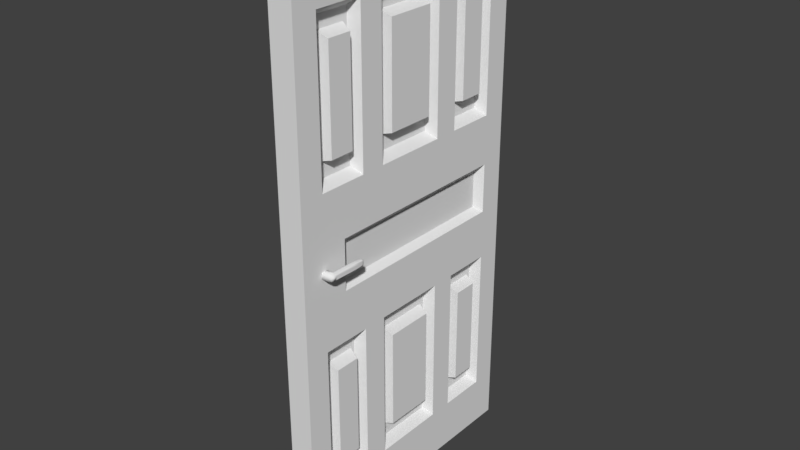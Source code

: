 # Source: Door.blend  (saved by Blender 2.79.0; exported with 4.5.12 LTS)
import bpy
from mathutils import Matrix  # noqa: F401  (used for matrix-valued properties, if any)

bpy.ops.wm.read_factory_settings(use_empty=True)
scene = bpy.context.scene
scene.name = 'Scene'

# ---- collections
col_collection_1 = bpy.data.collections.new('Collection 1'); scene.collection.children.link(col_collection_1)

# ---- materials (node trees are filled in below, after node groups)
mat_material_001 = bpy.data.materials.new('Material.001')
mat_material_001.alpha_threshold = 0.0
mat_material_001.use_transparent_shadow = False
mat_material_001.roughness = 0.5
mat_material_002 = bpy.data.materials.new('Material.002')
mat_material_002.alpha_threshold = 0.0
mat_material_002.use_transparent_shadow = False
mat_material_002.roughness = 0.5

# ---- material node trees

# ---- world
world_world = bpy.data.worlds.new('World'); scene.world = world_world
world_world.color = (0.05088, 0.05088, 0.05088)
world_world.use_sun_shadow = False
world_world.sun_shadow_jitter_overblur = 0.0
world_world.cycles.sampling_method = 'MANUAL'

# ---- meshes
me_cube_001 = bpy.data.meshes.new('Cube.001')
me_cube_001.from_pydata([(-1.928, -2.0, -1.032), (-1.928, -2.0, 0.9683), (-1.928, -1.192e-07, -1.032), (-1.928, 5.245e-06, 0.9683), (0.07169, -2.0, -1.032), (0.07169, -2.0, 0.9683), (0.07169, -1.192e-07, -1.032), (0.07169, -1.192e-07, 0.9683), (-1.928, -1.192e-07, 0.2411), (-1.928, -1.192e-07, -0.3044), (0.07169, -1.192e-07, 0.2411), (0.07169, -1.192e-07, -0.3044), (0.07169, -0.1818, -0.8498), (0.07169, -0.5455, -0.8498), (0.07169, -0.7273, -0.8498), (0.07169, -1.273, -0.8498), (0.07169, -1.455, -0.8498), (0.07169, -1.818, -0.8498), (0.07169, -0.1818, -0.3044), (0.07169, -0.5455, -0.3044), (0.07169, -0.7273, -0.3044), (0.07169, -1.273, -0.3044), (0.07169, -1.455, -0.3044), (0.07169, -1.818, -0.3044), (0.07169, -0.1818, -0.1226), (0.07169, -1.636, -0.1226), (0.07169, -0.1818, 0.05925), (0.07169, -1.636, 0.05925), (0.07169, -0.1818, 0.2411), (0.07169, -0.5455, 0.2411), (0.07169, -0.7273, 0.2411), (0.07169, -1.273, 0.2411), (0.07169, -1.455, 0.2411), (0.07169, -1.818, 0.2411), (0.07169, -0.1818, 0.7865), (0.07169, -0.5455, 0.7865), (0.07169, -0.7273, 0.7865), (0.07169, -1.273, 0.7865), (0.07169, -1.455, 0.7865), (0.07169, -1.818, 0.7865), (-1.928, -1.818, -0.8498), (-1.928, -1.455, -0.8498), (-1.928, -1.273, -0.8498), (-1.928, -0.7273, -0.8498), (-1.928, -0.5455, -0.8498), (-1.928, -0.1818, -0.8498), (-1.928, -1.455, -0.3044), (-1.928, -1.273, -0.3044), (-1.928, -0.7273, -0.3044), (-1.928, -0.5455, -0.3044), (-1.928, -0.1818, -0.3044), (-1.928, -1.636, -0.1226), (-1.928, -0.1818, -0.1226), (-1.928, -1.636, 0.05925), (-1.928, -0.1818, 0.05925), (-1.928, -1.818, -0.3044), (-1.928, -1.455, 0.2411), (-1.928, -1.273, 0.2411), (-1.928, -0.7273, 0.2411), (-1.928, -0.5455, 0.2411), (-1.928, -0.1818, 0.2411), (-1.928, -1.818, 0.2411), (-1.928, -1.818, 0.7865), (-1.928, -1.455, 0.7865), (-1.928, -1.273, 0.7865), (-1.928, -0.7273, 0.7865), (-1.928, -0.5455, 0.7865), (-1.928, -0.1818, 0.7865), (-1.1, -1.79, -0.8294), (-1.1, -1.484, -0.8294), (-1.1, -1.245, -0.8294), (-1.1, -0.7571, -0.8294), (-1.1, -0.5174, -0.8294), (-1.1, -0.2117, -0.8294), (-1.1, -1.79, -0.3324), (-1.1, -1.484, -0.3324), (-1.1, -1.245, -0.3324), (-1.1, -0.7571, -0.3324), (-1.1, -0.5174, -0.3324), (-1.1, -0.2117, -0.3324), (-1.1, -1.79, 0.2615), (-1.1, -1.484, 0.2615), (-1.1, -1.245, 0.2615), (-1.1, -0.7571, 0.2615), (-1.1, -1.79, 0.7585), (-1.1, -1.484, 0.7585), (-1.1, -1.245, 0.7585), (-1.1, -0.7571, 0.7585), (-0.8088, -0.2138, -0.8266), (-0.8088, -0.5176, -0.8266), (-0.8088, -0.7592, -0.8266), (-0.8088, -1.245, -0.8266), (-0.8088, -1.486, -0.8266), (-0.8088, -1.79, -0.8266), (-0.8088, -0.2138, -0.3324), (-0.8088, -0.5176, -0.3324), (-0.8088, -0.7592, -0.3324), (-0.8088, -1.245, -0.3324), (-0.8088, -1.486, -0.3324), (-0.8088, -1.79, -0.3324), (-0.8088, -0.2138, 0.2643), (-0.8088, -0.5176, 0.2643), (-0.8088, -0.7592, 0.2643), (-0.8088, -1.245, 0.2643), (-0.8088, -1.486, 0.2643), (-0.8088, -1.79, 0.2643), (-0.8088, -0.2138, 0.7585), (-0.8088, -0.5176, 0.7585), (-0.8088, -0.7592, 0.7585), (-0.8088, -1.245, 0.7585), (-0.8088, -1.486, 0.7585), (-0.8088, -1.79, 0.7585), (-0.8088, -1.746, 0.7136), (-0.8088, -1.521, 0.7136), (-0.8088, -1.201, 0.7136), (-0.8088, -0.7935, 0.7136), (-0.8088, -0.4736, 0.7136), (-0.8088, -0.248, 0.7136), (-0.8088, -1.746, 0.3221), (-0.8088, -1.521, 0.3221), (-0.8088, -1.201, 0.3221), (-0.8088, -0.7935, 0.3221), (-0.8088, -0.4736, 0.3221), (-0.8088, -0.248, 0.3221), (-0.8088, -1.746, -0.3773), (-0.8088, -1.521, -0.3773), (-0.8088, -1.201, -0.3773), (-0.8088, -0.7935, -0.3773), (-0.8088, -0.4736, -0.3773), (-0.8088, -0.248, -0.3773), (-0.8088, -1.746, -0.7688), (-0.8088, -1.521, -0.7688), (-0.8088, -1.201, -0.7688), (-0.8088, -0.7935, -0.7688), (-0.8088, -0.4736, -0.7688), (-0.8088, -0.248, -0.7688), (0.06084, -1.727, 0.6956), (0.06084, -1.545, 0.6956), (0.06084, -1.182, 0.6956), (0.06084, -0.8182, 0.6956), (0.06084, -0.4545, 0.6956), (0.06084, -0.2727, 0.6956), (0.06084, -1.727, 0.332), (0.06084, -1.545, 0.332), (0.06084, -1.182, 0.332), (0.06084, -0.8182, 0.332), (0.06084, -0.4545, 0.332), (0.06084, -0.2727, 0.332), (0.06084, -1.727, -0.3953), (0.06084, -1.545, -0.3953), (0.06084, -1.182, -0.3953), (0.06084, -0.8182, -0.3953), (0.06084, -0.4545, -0.3953), (0.06084, -0.2727, -0.3953), (0.06084, -1.727, -0.7589), (0.06084, -1.545, -0.7589), (0.06084, -1.182, -0.7589), (0.06084, -0.8182, -0.7589), (0.06084, -0.4545, -0.7589), (0.06084, -0.2727, -0.7589), (-1.1, -0.248, -0.668), (-1.1, -0.248, -0.4862), (-1.1, -0.248, 0.3221), (-1.1, -1.245, -0.5771), (-1.1, -0.3636, -0.3773), (-1.1, -0.248, 0.7136), (-1.1, -0.4736, 0.7136), (-1.1, -0.7935, 0.7136), (-1.1, -1.201, 0.7136), (-1.1, -1.521, 0.7136), (-1.1, -1.746, 0.7136), (-1.1, -0.4736, 0.3221), (-1.1, -0.7935, 0.3221), (-1.1, -1.201, 0.3221), (-1.1, -1.521, 0.3221), (-1.1, -1.746, 0.3221), (-1.1, -0.248, -0.3773), (-1.1, -0.4736, -0.3773), (-1.1, -0.7935, -0.3773), (-1.1, -1.201, -0.3773), (-1.1, -1.521, -0.3773), (-1.1, -1.746, -0.3773), (-1.1, -0.248, -0.5771), (-1.1, -0.248, -0.7688), (-1.1, -0.4736, -0.7688), (-1.1, -0.7935, -0.7688), (-1.1, -1.201, -0.7688), (-1.1, -1.521, -0.7688), (-1.1, -1.746, -0.7688), (-1.877, -0.2727, 0.6956), (-1.877, -0.4545, 0.6956), (-1.877, -0.8182, 0.6956), (-1.877, -1.182, 0.6956), (-1.877, -1.545, 0.6956), (-1.877, -1.727, 0.6956), (-1.877, -0.2727, 0.332), (-1.877, -0.4545, 0.332), (-1.877, -0.8182, 0.332), (-1.877, -1.182, 0.332), (-1.877, -1.545, 0.332), (-1.877, -1.727, 0.332), (-1.877, -0.2727, -0.3953), (-1.877, -0.4545, -0.3953), (-1.877, -0.8182, -0.3953), (-1.877, -1.182, -0.3953), (-1.877, -1.545, -0.3953), (-1.877, -1.727, -0.3953), (-1.877, -0.2727, -0.7589), (-1.877, -0.4545, -0.7589), (-1.877, -0.8182, -0.7589), (-1.877, -1.182, -0.7589), (-1.877, -1.545, -0.7589), (-1.877, -1.727, -0.7589), (-1.311, -0.2243, -0.1041), (-1.311, -0.2243, 0.02962), (-1.311, -1.585, -0.1041), (-1.311, -1.585, 0.02962), (-0.5987, -1.585, -0.1041), (-0.5987, -1.585, 0.02962), (-0.5987, -0.2243, -0.1041), (-0.5987, -0.2273, -0.1041), (-0.5987, -0.2243, 0.02962), (-1.1, -0.5176, 0.7585), (-1.1, -0.2138, 0.7585), (-1.1, -0.2138, 0.2643), (-1.1, -0.5176, 0.2643)], [(164, 176), (176, 161), (177, 164), (182, 160), (161, 182), (160, 183), (219, 220)], [(110, 38, 39, 111), (5, 7, 3, 1), (16, 92, 93, 17), (90, 91, 15, 14), (88, 89, 13, 12), (132, 91, 90, 133), (21, 97, 96, 20), (14, 13, 19, 20), (17, 4, 6, 12, 13, 14, 15, 16), (19, 95, 94, 18), (16, 15, 21, 22), (28, 29, 30, 31, 32, 33, 27, 26, 10), (99, 98, 22, 23), (121, 145, 144, 120), (12, 6, 11, 18), (39, 38, 37, 36, 35, 34, 7, 5), (35, 29, 101, 107), (103, 109, 37, 31), (35, 107, 106, 34), (36, 37, 109, 108), (61, 53, 51, 55), (54, 8, 9, 52), (57, 56, 63, 64), (44, 43, 48, 49), (42, 41, 46, 47), (56, 61, 80, 81), (62, 84, 80, 61), (40, 55, 74, 68), (9, 2, 45, 50), (57, 58, 59, 60, 8, 54, 53, 61, 56), (48, 77, 76, 47), (76, 179, 186, 70), (78, 72, 44, 49), (178, 179, 76, 77), (59, 58, 65, 66), (73, 45, 44, 72), (199, 200, 194, 193), (169, 193, 194, 170), (50, 45, 73, 79), (48, 43, 71, 77), (177, 78, 79, 176), (170, 194, 200, 175), (186, 210, 209, 185), (81, 174, 169, 85), (64, 65, 87, 86), (74, 55, 46, 75), (85, 84, 62, 63), (72, 184, 183, 73), (156, 150, 126, 132), (19, 13, 89, 95), (150, 151, 127, 126), (21, 15, 91, 97), (124, 99, 93, 130), (97, 126, 127, 96), (98, 99, 124, 125), (125, 149, 155, 131), (144, 138, 114, 120), (100, 28, 34, 106), (102, 30, 36, 108), (30, 29, 35, 36), (7, 34, 28, 10), (28, 100, 101, 29), (32, 31, 37, 38), (30, 102, 103, 31), (32, 38, 110, 104), (104, 105, 33, 32), (111, 39, 33, 105), (119, 104, 110, 113), (130, 131, 155, 154), (154, 148, 124, 130), (120, 103, 102, 121), (124, 148, 149, 125), (101, 122, 116, 107), (122, 101, 100, 123), (137, 113, 112, 136), (153, 129, 128, 152), (158, 159, 153, 152), (105, 104, 119, 118), (113, 137, 143, 119), (102, 108, 115, 121), (142, 136, 112, 118), (136, 142, 143, 137), (100, 106, 117, 123), (106, 107, 116, 117), (119, 143, 142, 118), (135, 129, 153, 159), (131, 92, 98, 125), (69, 75, 46, 41), (91, 132, 126, 97), (158, 152, 128, 134), (95, 128, 129, 94), (89, 134, 128, 95), (129, 135, 88, 94), (122, 123, 147, 146), (16, 22, 98, 92), (135, 159, 158, 134), (157, 133, 127, 151), (96, 90, 14, 20), (116, 122, 146, 140), (12, 18, 94, 88), (92, 131, 130, 93), (69, 187, 180, 75), (134, 89, 88, 135), (116, 140, 141, 117), (139, 138, 144, 145), (139, 115, 114, 138), (145, 121, 115, 139), (140, 146, 147, 141), (149, 148, 154, 155), (157, 151, 150, 156), (156, 132, 133, 157), (117, 141, 147, 123), (197, 172, 173, 198), (209, 203, 178, 185), (179, 204, 210, 186), (204, 179, 178, 203), (170, 84, 85, 169), (57, 82, 83, 58), (86, 168, 173, 82), (202, 177, 176, 201), (197, 191, 167, 172), (172, 83, 82, 173), (192, 168, 167, 191), (86, 82, 57, 64), (81, 80, 175, 174), (174, 175, 200, 199), (84, 170, 175, 80), (50, 79, 78, 49), (177, 202, 208, 184), (184, 208, 207, 183), (42, 47, 76, 70), (201, 207, 208, 202), (75, 180, 181, 74), (79, 73, 183, 176), (78, 177, 184, 72), (171, 166, 190, 196), (207, 201, 176, 183), (205, 211, 212, 206), (42, 70, 71, 43), (185, 71, 70, 186), (185, 178, 77, 71), (189, 190, 166, 165), (188, 187, 69, 68), (192, 198, 173, 168), (197, 198, 192, 191), (203, 209, 210, 204), (188, 212, 211, 187), (205, 180, 187, 211), (199, 193, 169, 174), (205, 206, 181, 180), (181, 206, 212, 188), (54, 52, 213, 214), (215, 51, 53, 216), (51, 215, 213, 52), (214, 216, 53, 54), (214, 213, 215, 216), (217, 220, 221, 218), (221, 26, 27, 218), (24, 26, 221, 220), (219, 217, 25, 24), (218, 27, 25, 217), (41, 40, 68, 69), (188, 68, 74, 181), (9, 50, 49, 48, 47, 46, 55, 51, 52), (41, 42, 43, 44, 45, 2, 0, 40), (55, 40, 0, 1, 62, 61), (162, 171, 196, 195), (189, 165, 162, 195), (190, 189, 195, 196), (223, 165, 166, 222), (171, 162, 224, 225), (162, 165, 223, 224), (171, 225, 222, 166), (66, 67, 223, 222), (60, 59, 225, 224), (66, 222, 225, 59), (168, 86, 87, 167), (83, 172, 167, 87), (58, 83, 87, 65), (63, 56, 81, 85), (67, 3, 8, 60), (223, 67, 60, 224), (63, 62, 1, 3, 67, 66, 65, 64), (27, 33, 23, 25), (11, 24, 25, 23, 22, 21, 20, 19, 18), (26, 24, 11, 10), (6, 2, 9, 8, 3, 7, 10, 11), (93, 99, 23, 17), (39, 5, 4, 17, 23, 33), (1, 0, 4, 5), (111, 112, 113, 110), (111, 105, 118, 112), (108, 109, 114, 115), (109, 103, 120, 114), (127, 133, 90, 96)])
_uv = me_cube_001.uv_layers.new(name='UVMap')
_uv.uv.foreach_set('vector', [6.424e-05, 0.03631, 0.9999, 6.424e-05, 0.9999, 0.4128, 6.444e-05, 0.3812, 0.0001, 0.9999, 9.998e-05, 0.0001027, 0.9999, 9.998e-05, 0.9999, 0.9999, 0.9999, 0.4129, 6.817e-05, 0.3766, 6.425e-05, 0.03165, 0.9999, 6.425e-05, 7.868e-05, 0.583, 7.868e-05, 0.03165, 0.9999, 7.868e-05, 0.9999, 0.6193, 6.431e-05, 0.3766, 6.425e-05, 0.03164, 0.9999, 6.425e-05, 0.9999, 0.4129, 0.08919, 0.117, 0.0001003, 9.912e-05, 0.9827, 9.948e-05, 0.9133, 0.117, 0.9999, 0.6192, 7.868e-05, 0.5876, 7.888e-05, 0.03632, 0.9999, 7.868e-05, 0.6363, 0.09099, 0.7272, 0.09099, 0.7272, 0.3637, 0.6363, 0.3637, 0.09099, 0.09099, 0.0001004, 0.0001003, 0.9999, 9.998e-05, 0.909, 0.09099, 0.7272, 0.09099, 0.6363, 0.09099, 0.3637, 0.09099, 0.2728, 0.09099, 0.9999, 0.4128, 6.424e-05, 0.3812, 6.444e-05, 0.03631, 0.9999, 6.424e-05, 0.2728, 0.09099, 0.3637, 0.09099, 0.3637, 0.3637, 0.2728, 0.3637, 0.909, 0.6363, 0.7272, 0.6363, 0.6363, 0.6363, 0.3637, 0.6363, 0.2728, 0.6363, 0.09099, 0.6363, 0.1819, 0.5454, 0.909, 0.5454, 0.9999, 0.6363, 6.438e-05, 0.3812, 6.424e-05, 0.03631, 0.9999, 6.424e-05, 0.9999, 0.4128, 6.843e-05, 6.843e-05, 0.9999, 0.02844, 0.9999, 0.4465, 6.843e-05, 0.4684, 0.909, 0.09099, 0.9999, 9.998e-05, 0.9999, 0.3637, 0.909, 0.3637, 0.09099, 0.909, 0.2728, 0.909, 0.3637, 0.909, 0.6363, 0.909, 0.7272, 0.909, 0.909, 0.909, 0.9999, 0.9999, 9.998e-05, 0.9999, 0.668, 4.489e-05, 1.0, 0.2016, 4.489e-05, 0.04284, 0.2092, 0.03602, 7.868e-05, 0.5928, 7.868e-05, 0.03184, 0.9999, 7.868e-05, 0.9999, 0.6192, 0.668, 4.489e-05, 0.2092, 0.03602, 0.2413, 0.05703, 0.5315, 0.1023, 0.9999, 7.868e-05, 0.9999, 0.6192, 7.868e-05, 0.5876, 7.895e-05, 0.03632, 0.6363, 0.09099, 0.5454, 0.1819, 0.4546, 0.1819, 0.3637, 0.09099, 0.5454, 0.909, 0.6363, 0.9999, 0.3637, 0.9999, 0.4546, 0.909, 0.6363, 0.3637, 0.6363, 0.2728, 0.909, 0.2728, 0.909, 0.3637, 0.0, 0.0, 0.1071, 0.6291, 0.1769, 0.2745, 5.217e-05, 0.08551, 0.0997, 0.3652, 0.4895, 0.08829, 0.1875, 0.007875, 0.3658, 0.361, 6.626e-05, 0.4391, 6.626e-05, 6.626e-05, 0.9999, 0.03399, 0.9999, 0.4031, 8.114e-05, 8.114e-05, 0.9999, 0.03385, 0.9999, 0.6339, 8.114e-05, 0.6585, 0.6585, 0.9999, 8.114e-05, 0.9999, 0.03385, 8.128e-05, 0.6339, 8.114e-05, 0.3637, 0.9999, 0.0001002, 0.9999, 0.09099, 0.909, 0.3637, 0.909, 0.6363, 0.3637, 0.6363, 0.6363, 0.6363, 0.7272, 0.6363, 0.909, 0.6363, 0.9999, 0.5454, 0.909, 0.5454, 0.1819, 0.6363, 0.09099, 0.6363, 0.2728, 8.114e-05, 8.114e-05, 0.9999, 0.03613, 0.9999, 0.6246, 8.114e-05, 0.6585, 0.9806, 0.9999, 0.8926, 0.9095, 0.8926, 0.1221, 0.9806, 9.937e-05, 0.03385, 8.114e-05, 0.6339, 8.114e-05, 0.6585, 0.9999, 8.114e-05, 0.9999, 0.07324, 0.9095, 0.8926, 0.9095, 0.9806, 0.9999, 9.901e-05, 0.9999, 0.6363, 0.7272, 0.6363, 0.6363, 0.909, 0.6363, 0.909, 0.7272, 0.9999, 0.4031, 6.698e-05, 0.4391, 6.626e-05, 6.626e-05, 0.9999, 0.03399, 7.07e-05, 7.078e-05, 0.5, 7.07e-05, 0.5, 0.9999, 7.07e-05, 0.9999, 0.9999, 0.2903, 5.54e-05, 0.2585, 5.387e-05, 0.02458, 0.9999, 5.387e-05, 8.185e-05, 0.6584, 8.113e-05, 8.113e-05, 0.9999, 0.0247, 0.9999, 0.6247, 8.2e-05, 0.6584, 8.113e-05, 8.113e-05, 0.9999, 0.0247, 0.9999, 0.6247, 0.9095, 0.08809, 0.9999, 7.841e-05, 0.9999, 0.6149, 0.9095, 0.5418, 0.9999, 0.5037, 7.173e-05, 0.4806, 7.096e-05, 0.01278, 0.9999, 7.096e-05, 0.9999, 0.5243, 7.24e-05, 0.4998, 7.24e-05, 0.03183, 0.9999, 7.24e-05, 7.841e-05, 7.889e-05, 0.07322, 0.122, 0.07322, 0.9095, 7.841e-05, 0.9999, 0.6585, 0.9999, 8.114e-05, 0.9999, 0.03613, 8.128e-05, 0.6246, 8.114e-05, 0.9999, 0.4051, 6.639e-05, 0.439, 6.625e-05, 6.625e-05, 0.9999, 0.03612, 0.9999, 0.03612, 0.9999, 0.4051, 6.625e-05, 0.439, 6.632e-05, 6.625e-05, 7.865e-05, 7.889e-05, 0.122, 0.08809, 0.122, 0.5418, 7.841e-05, 0.6149, 0.9999, 0.01142, 0.9999, 0.4294, 6.715e-05, 0.4501, 6.708e-05, 6.708e-05, 0.9999, 7.868e-05, 0.9999, 0.6192, 7.935e-05, 0.5928, 7.868e-05, 0.03184, 0.9999, 0.02197, 0.9999, 0.44, 7.124e-05, 0.4683, 6.843e-05, 6.843e-05, 0.9999, 7.868e-05, 0.9999, 0.6192, 7.868e-05, 0.5928, 7.922e-05, 0.03184, 0.08917, 0.909, 7.84e-05, 0.9999, 7.84e-05, 7.877e-05, 0.08917, 0.1169, 9.912e-05, 0.9999, 0.08919, 0.9089, 0.9133, 0.9089, 0.9827, 0.9999, 0.6149, 0.9999, 7.84e-05, 0.9999, 0.08917, 0.909, 0.5455, 0.909, 6.707e-05, 6.707e-05, 0.9999, 0.02072, 0.9999, 0.4386, 6.789e-05, 0.45, 0.9999, 0.01142, 0.9999, 0.4294, 6.708e-05, 0.4501, 6.708e-05, 6.708e-05, 0.1714, 0.03396, 0.6509, 0.2016, 0.5315, 0.1023, 0.2413, 0.05703, 7.867e-05, 0.02649, 0.9999, 7.867e-05, 0.9999, 0.6191, 7.928e-05, 0.5873, 0.6363, 0.6363, 0.7272, 0.6363, 0.7272, 0.909, 0.6363, 0.909, 0.9999, 0.9999, 0.909, 0.909, 0.909, 0.6363, 0.9999, 0.6363, 0.6509, 0.2016, 0.1714, 0.03396, 4.489e-05, 0.04284, 1.0, 0.2016, 0.2728, 0.6363, 0.3637, 0.6363, 0.3637, 0.909, 0.2728, 0.909, 0.9999, 0.6193, 8.484e-05, 0.583, 7.868e-05, 0.03166, 0.9999, 7.868e-05, 0.9999, 7.867e-05, 0.9999, 0.6191, 7.874e-05, 0.5873, 7.867e-05, 0.02648, 6.425e-05, 0.3766, 6.425e-05, 0.03164, 0.9999, 6.425e-05, 0.9999, 0.4129, 7.868e-05, 0.03184, 0.9999, 7.868e-05, 0.9999, 0.6192, 7.929e-05, 0.5928, 0.5455, 0.1169, 0.6149, 7.858e-05, 0.6149, 0.9999, 0.5455, 0.909, 5.099e-05, 0.2594, 5.092e-05, 5.092e-05, 0.9999, 0.02842, 0.9999, 0.2375, 0.9999, 0.01142, 0.9999, 0.4294, 6.708e-05, 0.4501, 6.708e-05, 6.708e-05, 0.08919, 0.117, 9.912e-05, 9.912e-05, 0.9827, 9.912e-05, 0.9133, 0.117, 5.092e-05, 5.092e-05, 0.9999, 0.02195, 0.9999, 0.231, 5.236e-05, 0.2593, 7.84e-05, 7.883e-05, 0.08917, 0.1169, 0.08917, 0.909, 7.889e-05, 0.9999, 0.08917, 0.1169, 7.84e-05, 7.883e-05, 0.6149, 7.84e-05, 0.5455, 0.1169, 0.9999, 0.231, 5.092e-05, 0.2593, 5.092e-05, 5.092e-05, 0.9999, 0.02196, 0.9999, 0.231, 5.092e-05, 0.2593, 5.092e-05, 5.092e-05, 0.9999, 0.02196, 7.07e-05, 7.07e-05, 0.5, 7.07e-05, 0.5, 0.9999, 7.086e-05, 0.9999, 7.84e-05, 7.84e-05, 0.6149, 7.858e-05, 0.5455, 0.1169, 0.08917, 0.1169, 6.707e-05, 6.707e-05, 0.9999, 0.02072, 0.9999, 0.4386, 6.789e-05, 0.45, 0.9827, 9.912e-05, 0.9827, 0.9999, 0.9133, 0.9089, 0.9133, 0.117, 0.9999, 0.01142, 0.9999, 0.4294, 6.708e-05, 0.4501, 6.708e-05, 6.708e-05, 7.07e-05, 0.9999, 7.07e-05, 7.078e-05, 0.5, 7.07e-05, 0.5, 0.9999, 0.6149, 7.84e-05, 0.6149, 0.9999, 0.5455, 0.909, 0.5455, 0.1169, 0.6149, 0.9999, 7.889e-05, 0.9999, 0.08917, 0.909, 0.5455, 0.909, 5.092e-05, 5.092e-05, 0.9999, 0.02842, 0.9999, 0.2375, 5.092e-05, 0.2594, 0.45, 0.9999, 6.707e-05, 0.9999, 0.02072, 6.707e-05, 0.4386, 6.707e-05, 0.5455, 0.1169, 0.6149, 7.84e-05, 0.6149, 0.9999, 0.5455, 0.909, 0.9999, 0.02469, 0.9999, 0.6246, 8.761e-05, 0.6584, 8.113e-05, 8.113e-05, 0.0001003, 9.912e-05, 0.08919, 0.117, 0.08919, 0.9089, 9.912e-05, 0.9999, 0.9999, 0.01142, 0.9999, 0.4294, 6.715e-05, 0.4501, 6.708e-05, 6.708e-05, 7.84e-05, 0.9999, 0.08917, 0.909, 0.5455, 0.909, 0.6149, 0.9999, 7.84e-05, 7.877e-05, 0.08917, 0.1169, 0.08917, 0.909, 7.84e-05, 0.9999, 0.5455, 0.909, 0.5455, 0.1169, 0.6149, 7.84e-05, 0.6149, 0.9999, 5.092e-05, 0.2594, 5.099e-05, 5.092e-05, 0.9999, 0.02842, 0.9999, 0.2375, 0.9999, 7.867e-05, 0.9999, 0.6191, 7.867e-05, 0.5873, 7.867e-05, 0.02648, 5.092e-05, 5.092e-05, 0.9999, 0.02842, 0.9999, 0.2375, 5.092e-05, 0.2594, 0.9999, 0.4386, 6.762e-05, 0.45, 6.707e-05, 6.707e-05, 0.9999, 0.02072, 7.881e-05, 0.5873, 7.867e-05, 0.02648, 0.9999, 7.867e-05, 0.9999, 0.6191, 6.715e-05, 0.4501, 6.708e-05, 6.708e-05, 0.9999, 0.01142, 0.9999, 0.4294, 0.9999, 7.867e-05, 0.9999, 0.6191, 7.867e-05, 0.5873, 7.867e-05, 0.02648, 0.6149, 7.84e-05, 0.5455, 0.1169, 0.08917, 0.1169, 7.84e-05, 7.877e-05, 7.841e-05, 7.865e-05, 0.07322, 0.122, 0.07322, 0.9095, 7.889e-05, 0.9999, 0.08917, 0.1169, 7.84e-05, 7.877e-05, 0.6149, 7.84e-05, 0.5455, 0.1169, 0.0001389, 5.092e-05, 0.9999, 0.0223, 0.9999, 0.2313, 5.092e-05, 0.2593, 0.9999, 0.9999, 9.998e-05, 0.9999, 9.998e-05, 9.998e-05, 0.9999, 9.998e-05, 0.9999, 0.44, 6.843e-05, 0.4683, 6.843e-05, 6.843e-05, 0.9999, 0.02197, 0.9999, 0.4386, 6.707e-05, 0.45, 6.707e-05, 6.707e-05, 0.9999, 0.02072, 7.07e-05, 0.9999, 7.07e-05, 7.078e-05, 0.5, 7.07e-05, 0.5, 0.9999, 0.5, 0.9999, 7.07e-05, 0.9999, 7.07e-05, 7.07e-05, 0.5, 7.07e-05, 0.9999, 0.0001001, 0.9999, 0.9999, 9.998e-05, 0.9999, 9.998e-05, 9.998e-05, 0.9999, 0.4465, 6.843e-05, 0.4684, 6.857e-05, 6.843e-05, 0.9999, 0.02844, 6.789e-05, 6.707e-05, 0.9999, 0.02072, 0.9999, 0.4386, 6.707e-05, 0.45, 7.24e-05, 0.03183, 0.9999, 7.24e-05, 0.9999, 0.5243, 7.27e-05, 0.4998, 7.096e-05, 0.4909, 7.096e-05, 0.02318, 0.9999, 7.096e-05, 0.9999, 0.5036, 0.9999, 0.5037, 7.096e-05, 0.4806, 7.25e-05, 0.01277, 0.9999, 7.096e-05, 7.254e-05, 0.02459, 0.9999, 7.239e-05, 0.9999, 0.5242, 7.239e-05, 0.4924, 0.5269, 0.9095, 0.6149, 0.9999, 7.841e-05, 0.9999, 0.07322, 0.9095, 8.115e-05, 8.115e-05, 0.9999, 0.03399, 0.9999, 0.6226, 8.834e-05, 0.6587, 0.9999, 9.901e-05, 0.9095, 0.08811, 0.1221, 0.08811, 9.901e-05, 9.925e-05, 5.387e-05, 0.02457, 0.9999, 5.387e-05, 0.9999, 0.2903, 5.387e-05, 0.2585, 7.096e-05, 0.4909, 7.111e-05, 0.02318, 0.9999, 7.096e-05, 0.9999, 0.5036, 0.1221, 0.9075, 9.973e-05, 0.9806, 9.901e-05, 9.925e-05, 0.1221, 0.08811, 7.254e-05, 0.02459, 0.9999, 7.239e-05, 0.9999, 0.5242, 7.239e-05, 0.4924, 0.03385, 8.121e-05, 0.6339, 8.114e-05, 0.6585, 0.9999, 8.114e-05, 0.9999, 7.841e-05, 7.889e-05, 0.6149, 7.841e-05, 0.5269, 0.122, 0.07322, 0.122, 0.9999, 5.387e-05, 0.9999, 0.2903, 5.387e-05, 0.2658, 5.418e-05, 0.03181, 0.6149, 0.9999, 0.5269, 0.9095, 0.5269, 0.122, 0.6149, 7.841e-05, 6.625e-05, 6.625e-05, 0.9999, 0.03612, 0.9999, 0.4051, 6.639e-05, 0.439, 0.9999, 0.5037, 7.096e-05, 0.4806, 7.265e-05, 0.01277, 0.9999, 7.096e-05, 0.9999, 0.2903, 5.387e-05, 0.2658, 5.403e-05, 0.03181, 0.9999, 5.387e-05, 0.6585, 0.9999, 8.114e-05, 0.9999, 0.03385, 8.114e-05, 0.6339, 8.121e-05, 7.086e-05, 0.9999, 7.07e-05, 7.07e-05, 0.5, 7.07e-05, 0.5, 0.9999, 7.889e-05, 0.9999, 0.07322, 0.9095, 0.5269, 0.9095, 0.6149, 0.9999, 0.9999, 0.6149, 7.841e-05, 0.6149, 0.122, 0.5418, 0.9095, 0.5418, 0.9999, 7.841e-05, 0.9095, 0.08809, 0.122, 0.08809, 7.865e-05, 7.889e-05, 0.9999, 7.096e-05, 0.9999, 0.5037, 7.495e-05, 0.4806, 7.096e-05, 0.01278, 7.096e-05, 0.4909, 7.096e-05, 0.02318, 0.9999, 7.096e-05, 0.9999, 0.5036, 7.07e-05, 0.9999, 7.07e-05, 7.07e-05, 0.5, 7.07e-05, 0.5, 0.9999, 8.115e-05, 8.115e-05, 0.9999, 0.03399, 0.9999, 0.6226, 8.834e-05, 0.6587, 0.07324, 0.1221, 9.949e-05, 9.901e-05, 0.9806, 9.937e-05, 0.8926, 0.1221, 0.07324, 0.1221, 0.07324, 0.9095, 9.901e-05, 0.9999, 9.949e-05, 9.901e-05, 5.387e-05, 0.2585, 5.786e-05, 0.02457, 0.9999, 5.387e-05, 0.9999, 0.2903, 0.5269, 0.122, 0.07322, 0.122, 7.841e-05, 7.865e-05, 0.6149, 7.841e-05, 7.158e-05, 0.4806, 7.096e-05, 0.01278, 0.9999, 7.096e-05, 0.9999, 0.5037, 9.998e-05, 0.0001001, 0.9999, 9.998e-05, 0.9999, 0.9999, 9.998e-05, 0.9999, 9.998e-05, 0.9999, 9.998e-05, 9.998e-05, 0.9999, 9.998e-05, 0.9999, 0.9999, 0.9999, 0.2903, 5.387e-05, 0.2658, 5.403e-05, 0.03181, 0.9999, 5.387e-05, 7.111e-05, 0.02318, 0.9999, 7.096e-05, 0.9999, 0.5036, 7.096e-05, 0.4909, 7.096e-05, 0.4909, 7.111e-05, 0.02318, 0.9999, 7.096e-05, 0.9999, 0.5036, 5.387e-05, 0.2585, 5.387e-05, 0.02457, 0.9999, 5.387e-05, 0.9999, 0.2903, 0.9999, 0.5037, 7.173e-05, 0.4806, 7.096e-05, 0.01278, 0.9999, 7.096e-05, 5.458e-05, 0.2938, 5.419e-05, 5.419e-05, 0.9999, 0.02982, 0.9999, 0.2459, 0.9999, 0.2637, 5.416e-05, 0.2935, 5.436e-05, 5.416e-05, 0.9999, 0.04787, 6.516e-05, 0.4247, 0.03529, 6.516e-05, 0.9707, 6.516e-05, 0.9999, 0.4247, 0.9707, 0.425, 0.03529, 0.425, 6.518e-05, 6.52e-05, 0.9999, 6.518e-05, 1.0, 3.135e-05, 1.0, 0.09832, 3.135e-05, 0.09832, 3.135e-05, 3.193e-05, 3.144e-05, 3.266e-05, 0.9978, 3.135e-05, 1.0, 0.09832, 3.135e-05, 0.09832, 0.9707, 6.791e-05, 0.9999, 0.4613, 6.791e-05, 0.4613, 0.03529, 6.812e-05, 0.9999, 5.201e-05, 0.9999, 0.2706, 0.000341, 0.2265, 5.201e-05, 0.02742, 0.9707, 0.4611, 0.03529, 0.4611, 6.789e-05, 6.789e-05, 0.9999, 6.789e-05, 5.359e-05, 0.04412, 0.9999, 5.2e-05, 0.9999, 0.2704, 5.2e-05, 0.243, 6.626e-05, 0.4391, 6.626e-05, 6.626e-05, 0.9999, 0.03399, 0.9999, 0.4031, 0.5269, 0.122, 0.6149, 7.841e-05, 0.6149, 0.9999, 0.5269, 0.9095, 0.3637, 0.9999, 6.625e-05, 6.625e-05, 5.217e-05, 0.08551, 8.114e-05, 8.114e-05, 0.3658, 0.361, 6.625e-05, 6.625e-05, 0.3637, 0.09099, 6.516e-05, 0.4247, 0.4546, 0.909, 0.09099, 0.2728, 0.09099, 0.3637, 0.09099, 0.6363, 0.09099, 0.7272, 0.09099, 0.909, 0.0001002, 0.9999, 9.998e-05, 0.0001012, 0.09099, 0.09099, 0.3637, 0.09099, 0.09099, 0.09099, 9.998e-05, 0.0001012, 0.9999, 9.998e-05, 0.909, 0.09099, 0.6363, 0.09099, 0.9999, 5.387e-05, 0.9999, 0.2903, 5.449e-05, 0.2658, 5.387e-05, 0.03181, 7.096e-05, 0.02319, 0.9999, 7.096e-05, 0.9999, 0.5036, 7.433e-05, 0.4909, 0.5, 0.9999, 7.07e-05, 0.9999, 7.07e-05, 7.07e-05, 0.5, 7.078e-05, 7.84e-05, 0.9999, 0.06947, 0.909, 0.5258, 0.909, 0.6149, 0.9999, 0.5258, 0.1169, 0.06947, 0.1169, 7.84e-05, 7.858e-05, 0.6149, 7.84e-05, 0.06947, 0.1169, 0.06947, 0.909, 7.84e-05, 0.9999, 7.84e-05, 7.858e-05, 0.5258, 0.1169, 0.6149, 7.84e-05, 0.6149, 0.9999, 0.5258, 0.909, 6.625e-05, 0.439, 6.639e-05, 6.625e-05, 0.9999, 0.03861, 0.9999, 0.4054, 6.625e-05, 0.4391, 6.625e-05, 6.625e-05, 0.9999, 0.03365, 0.9999, 0.4005, 8.114e-05, 8.114e-05, 0.9999, 0.03386, 0.9999, 0.6304, 8.114e-05, 0.6585, 0.9095, 0.08811, 0.9999, 9.901e-05, 0.9999, 0.9806, 0.9095, 0.9075, 9.973e-05, 0.9806, 0.1221, 0.9075, 0.9095, 0.9075, 0.9999, 0.9806, 8.113e-05, 8.113e-05, 0.9999, 0.02469, 0.9999, 0.6246, 8.747e-05, 0.6584, 8.171e-05, 0.6584, 8.113e-05, 8.113e-05, 0.9999, 0.0247, 0.9999, 0.6247, 0.909, 0.909, 0.9999, 0.9999, 0.6363, 0.9999, 0.6363, 0.909, 0.9999, 0.6246, 8.113e-05, 0.6584, 8.113e-05, 8.113e-05, 0.9999, 0.02816, 6.632e-05, 6.625e-05, 6.625e-05, 0.439, 0.9999, 9.998e-05, 0.0, 0.0, 0.909, 0.909, 6.625e-05, 0.439, 0.909, 0.6363, 0.6585, 0.9999, 0.1819, 0.5454, 0.09099, 0.6363, 0.09099, 0.3637, 0.1819, 0.4546, 0.9999, 0.3637, 0.909, 0.4546, 0.1819, 0.4546, 0.09099, 0.3637, 0.2728, 0.3637, 0.3637, 0.3637, 0.6363, 0.3637, 0.7272, 0.3637, 0.909, 0.3637, 0.909, 0.5454, 0.909, 0.4546, 0.9999, 0.3637, 0.9999, 0.6363, 9.998e-05, 0.0001032, 0.9999, 9.998e-05, 0.9999, 0.3637, 0.9999, 0.6363, 0.9999, 0.9999, 0.0001033, 0.9999, 0.0001021, 0.6363, 0.0001012, 0.3637, 7.881e-05, 0.5928, 7.868e-05, 0.03184, 0.9999, 7.868e-05, 0.9999, 0.6192, 0.09099, 0.909, 9.998e-05, 0.9999, 0.0001004, 0.0001003, 0.09099, 0.09099, 0.09099, 0.3637, 0.09099, 0.6363, 0.0001005, 0.9999, 9.998e-05, 9.998e-05, 0.9999, 0.0001, 0.9999, 0.9999, 7.84e-05, 0.9999, 0.08917, 0.909, 0.5455, 0.909, 0.6149, 0.9999, 7.84e-05, 0.9999, 7.84e-05, 7.84e-05, 0.08917, 0.1169, 0.08917, 0.909, 0.9827, 0.9999, 0.000101, 0.9999, 0.08919, 0.9089, 0.9133, 0.9089, 0.000101, 0.9999, 9.912e-05, 9.912e-05, 0.08919, 0.117, 0.08919, 0.9089, 0.9133, 0.9089, 0.9133, 0.117, 0.9827, 9.948e-05, 0.9827, 0.9999])
me_cube_001.materials.append(mat_material_001)
me_cube_001.use_remesh_preserve_volume = False
me_cube_001.use_remesh_preserve_attributes = False
me_cube_001.use_mirror_vertex_groups = False
me_cube_001.update()
me_cube_002 = bpy.data.meshes.new('Cube.002')
me_cube_002.from_pydata([(-0.819, -0.8037, -0.8858), (-0.7923, -0.7054, 0.9016), (-1.0, 1.0, -1.0), (-1.0, 1.0, 1.0), (1.0, -1.0, -1.0), (1.0, -1.0, 1.0), (1.0, 1.0, -1.0), (1.0, 1.0, 1.0), (-1.0, 1.0, 0.0), (-0.2387, 1.0, -1.0), (-0.2387, 1.0, 1.0), (1.0, 1.0, 0.0), (-0.2387, 1.0, 0.0), (-1.0, 11.12, 0.0), (-0.9454, 11.19, -0.8858), (-0.3198, 11.21, -0.8208), (-0.932, 11.08, 0.9598), (-0.3201, 11.02, 0.9477), (-0.2387, 11.12, 0.0), (-0.6194, 1.0, -1.0), (-0.6194, 1.0, 1.0), (-1.0, 6.059, -1.0), (-1.0, 11.12, -0.5), (-0.6271, 11.12, -0.9759), (-1.0, 11.12, 0.5), (-0.6194, 11.05, 1.0), (-0.2387, 11.12, -0.5), (-0.2387, 11.12, 0.5), (-0.2387, 6.059, -1.0), (-0.2387, 6.059, 1.0), (-1.0, 6.059, 1.0), (-0.6194, 6.059, 1.0), (-0.6194, 6.059, -1.0), (-0.8097, 1.0, -1.0), (-0.429, 1.0, 1.0), (-1.0, 8.589, -1.0), (-1.0, 11.12, -0.75), (-0.8099, 11.11, -0.9383), (-1.0, 11.12, 0.25), (-0.429, 11.12, 1.0), (-0.2921, 11.56, 0.0), (-0.2692, 11.12, -0.7209), (-0.2387, 11.12, 0.25), (-0.2387, 3.53, -1.0), (-0.2387, 8.589, 1.0), (-1.0, 3.53, 1.0), (-0.429, 1.0, -1.0), (-0.8097, 1.0, 1.0), (-1.0, 3.53, -1.0), (-1.0, 11.12, -0.25), (-0.4219, 11.11, -0.9104), (-1.0, 11.12, 0.8326), (-0.8097, 11.12, 1.0), (-0.9837, 11.55, 0.0), (-0.2387, 11.12, -0.25), (-0.2635, 11.06, 0.8507), (-0.2387, 8.589, -1.0), (-0.2387, 3.53, 1.0), (-1.0, 8.589, 1.0), (-0.2387, 8.589, 0.75), (-1.0, 8.589, 0.75), (-0.6194, 8.589, 1.0), (-0.6194, 3.53, 1.0), (-0.8097, 6.059, 1.0), (-0.429, 6.059, 1.0), (-1.0, 8.589, -0.75), (-0.2921, 11.56, 0.5), (-0.9837, 11.55, 0.5), (-0.6194, 11.57, 0.9971), (-0.2921, 11.56, -0.5), (-0.9837, 11.55, -0.5), (-0.6194, 11.68, -0.8715), (-0.6194, 8.589, -1.0), (-0.6194, 3.53, -1.0), (-0.429, 6.059, -1.0), (-0.8097, 6.059, -1.0), (-0.2387, 8.589, -0.75), (-0.8097, 3.53, -1.0), (-0.429, 3.53, -1.0), (-0.429, 8.589, -1.0), (-0.9837, 11.55, -0.25), (-0.9325, 11.61, -0.7187), (-0.3318, 11.56, -0.7144), (-0.9712, 11.55, 0.8736), (-0.9837, 11.55, 0.25), (-0.2921, 11.56, 0.25), (-0.429, 3.53, 1.0), (-0.8097, 3.53, 1.0), (-0.8097, 8.589, 1.0), (-0.429, 8.589, 1.0), (-0.3027, 11.55, 0.8715), (-0.2921, 11.56, -0.25), (-0.8097, 8.589, -1.0), (-0.8097, 11.77, 0.0), (-0.6194, 11.86, 0.0), (-0.8097, 11.77, 0.5), (-0.6194, 11.86, 0.5), (-0.6194, 11.86, 0.25), (-0.6194, 11.86, 0.8613), (-0.8097, 11.77, -0.5), (-0.6194, 11.86, -0.5), (-0.6194, 11.86, -0.25), (-0.429, 11.77, 0.0), (-0.429, 11.77, 0.5), (-0.429, 11.77, -0.5), (-0.6194, 11.86, -0.75), (-0.8097, 11.77, -0.25), (-0.7964, 11.77, -0.7118), (-0.4557, 11.77, -0.722), (-0.8097, 11.77, 0.8233), (-0.8097, 11.77, 0.25), (-0.429, 11.77, 0.25), (-0.429, 11.77, 0.847), (-0.429, 11.77, -0.25), (-1.0, 0.0, -0.965), (-0.8394, -0.7957, 0.0), (-1.0, 0.0, 0.9162), (-1.0, 1.0, -0.5), (-0.9048, 1.0, -1.0), (0.3806, 1.0, 1.0), (1.0, 0.0, -1.0), (1.0, 0.0, 1.0), (1.0, -1.0, 0.0), (0.0, -1.0, -1.0), (0.0, -1.0, 1.0), (-1.0, 1.0, 0.5), (0.3806, 1.0, -1.0), (-0.3339, 1.0, 1.0), (-0.5242, 1.0, -1.0), (-0.7145, 1.0, 1.0), (-0.7145, 1.0, -1.0), (-0.5242, 1.0, 1.0), (-0.3339, 1.0, -1.0), (-0.9048, 1.0, 1.0), (0.0, -1.0, 0.0)], [], [(0, 115, 1, 116, 3, 125, 8, 117, 2, 114), (12, 10, 119, 7, 11), (134, 124, 1, 115), (2, 118, 33, 130, 19, 128, 46, 132, 9, 126, 6, 120, 4, 123, 0, 114), (7, 119, 10, 127, 34, 131, 20, 129, 47, 133, 3, 116, 1, 124, 5, 121), (9, 12, 11, 6, 126), (26, 76, 41), (92, 35, 14, 37), (91, 40, 18, 54), (90, 39, 17, 55), (21, 65, 35), (89, 44, 17, 39), (24, 60, 51), (29, 59, 44), (10, 12, 18, 42, 27, 59, 29, 57), (8, 125, 3, 45, 30, 60, 24, 38, 13), (88, 61, 25, 52), (87, 62, 31, 63), (86, 57, 29, 64), (2, 117, 8, 13, 49, 22, 65, 21, 48), (85, 66, 27, 42), (82, 71, 105, 108), (83, 52, 25, 68), (82, 69, 26, 41), (66, 85, 111, 103), (85, 40, 102, 111), (79, 72, 23, 50), (78, 73, 32, 74), (77, 48, 21, 75), (12, 9, 43, 28, 76, 26, 54, 18), (73, 77, 75, 32), (19, 130, 33, 77, 73), (33, 118, 2, 48, 77), (43, 78, 74, 28), (9, 132, 46, 78, 43), (46, 128, 19, 73, 78), (56, 79, 50, 15), (28, 74, 79, 56), (74, 32, 72, 79), (81, 70, 99, 107), (22, 49, 80, 70), (49, 13, 53, 80), (37, 81, 71, 23), (14, 36, 81, 37), (36, 22, 70, 81), (50, 82, 41, 15), (23, 71, 82, 50), (67, 83, 109, 95), (90, 66, 103, 112), (24, 51, 83, 67), (51, 16, 52, 83), (68, 90, 112, 98), (13, 38, 84, 53), (38, 24, 67, 84), (40, 85, 42, 18), (83, 68, 98, 109), (84, 67, 95, 110), (62, 86, 64, 31), (20, 131, 34, 86, 62), (34, 127, 10, 57, 86), (45, 87, 63, 30), (3, 133, 47, 87, 45), (47, 129, 20, 62, 87), (58, 88, 52, 16), (30, 63, 88, 58), (63, 31, 61, 88), (44, 55, 17), (44, 59, 55), (59, 27, 55), (51, 58, 16), (51, 60, 58), (60, 30, 58), (61, 89, 39, 25), (31, 64, 89, 61), (64, 29, 44, 89), (35, 36, 14), (35, 65, 36), (65, 22, 36), (66, 90, 55, 27), (40, 91, 113, 102), (68, 25, 39, 90), (69, 91, 54, 26), (71, 81, 107, 105), (69, 82, 108, 104), (72, 92, 37, 23), (32, 75, 92, 72), (75, 21, 35, 92), (41, 56, 15), (41, 76, 56), (76, 28, 56), (110, 95, 96, 97), (107, 99, 100, 105), (106, 93, 94, 101), (99, 106, 101, 100), (105, 100, 104, 108), (95, 109, 98, 96), (93, 110, 97, 94), (94, 97, 111, 102), (97, 96, 103, 111), (96, 98, 112, 103), (100, 101, 113, 104), (101, 94, 102, 113), (70, 80, 106, 99), (80, 53, 93, 106), (91, 69, 104, 113), (53, 84, 110, 93), (123, 134, 115, 0), (4, 122, 134, 123), (122, 5, 124, 134)])
me_cube_002.polygons.foreach_set('use_smooth', [1, 1, 1, 1, 1, 1, 1, 1, 1, 1, 1, 1, 1, 1, 1, 1, 1, 1, 1, 1, 1, 1, 1, 1, 1, 1, 1, 1, 1, 1, 1, 1, 1, 1, 1, 1, 1, 1, 1, 1, 1, 1, 1, 1, 1, 1, 1, 1, 1, 1, 1, 1, 1, 1, 1, 1, 1, 1, 1, 1, 1, 1, 1, 1, 1, 1, 1, 1, 1, 1, 1, 0, 1, 1, 1, 1, 1, 1, 1, 1, 1, 1, 1, 1, 1, 1, 1, 1, 1, 1, 1, 1, 1, 1, 1, 1, 1, 1, 1, 1, 1, 1, 1, 1, 1, 1, 1, 1, 1])
_uv = me_cube_002.uv_layers.new(name='UVMap')
_uv.uv.foreach_set('vector', [0.02773, 0.1473, 0.04105, 0.1423, 0.05258, 0.1399, 0.06417, 0.1454, 0.08656, 0.148, 0.07941, 0.1591, 0.07536, 0.1462, 0.07074, 0.1403, 0.07668, 0.1492, 0.05188, 0.1469, 0.09116, 0.1513, 0.09875, 0.1654, 0.09637, 0.1554, 0.1024, 0.1518, 0.08682, 0.1642, 0.02794, 0.1349, 0.05055, 0.1292, 0.05258, 0.1399, 0.04105, 0.1423, 0.07668, 0.1492, 0.07635, 0.1467, 0.07682, 0.1417, 0.07456, 0.138, 0.07977, 0.1364, 0.0796, 0.1352, 4.116e-05, 0.1682, 0.01495, 0.168, 0.01495, 0.1682, 0.06999, 0.1507, 0.06747, 0.1679, 0.02905, 0.1679, 4.116e-05, 0.15, 0.001668, 0.1501, 0.02773, 0.1473, 0.05188, 0.1469, 0.1024, 0.1518, 0.09637, 0.1554, 0.09875, 0.1654, 0.09573, 0.1634, 0.09543, 0.1619, 0.09407, 0.1617, 0.09354, 0.1598, 0.09271, 0.1615, 0.09049, 0.1547, 0.08883, 0.1525, 0.08656, 0.148, 0.06417, 0.1454, 0.05258, 0.1399, 0.05055, 0.1292, 0.05176, 0.1084, 0.08448, 0.1241, 0.07943, 0.134, 0.09116, 0.1513, 0.08682, 0.1642, 0.06747, 0.1679, 0.06999, 0.1507, 0.9462, 4.116e-05, 0.7332, 0.05142, 0.9539, 0.0005586, 0.7329, 0.04157, 0.7331, 0.04037, 0.967, 0.02301, 0.9643, 0.01812, 0.9574, 0.01053, 0.952, 0.01283, 0.9429, 0.01069, 0.9445, 0.007484, 0.9423, 0.01923, 0.9388, 0.02114, 0.9331, 0.02456, 0.9354, 0.02623, 0.509, 0.06331, 0.734, 0.03385, 0.7331, 0.04037, 0.7341, 0.05315, 0.7334, 0.05015, 0.9331, 0.02456, 0.9388, 0.02114, 0.9403, 0.01686, 0.7399, 0.06907, 0.9385, 0.01418, 0.5128, 0.08735, 0.7327, 0.04208, 0.7334, 0.05015, 0.09875, 0.1654, 0.09116, 0.1513, 0.9429, 0.01069, 0.9391, 0.01643, 0.9375, 0.02049, 0.7327, 0.04208, 0.5128, 0.08735, 0.2936, 0.1402, 0.07536, 0.1462, 0.07941, 0.1591, 0.08656, 0.148, 0.2941, 0.1329, 0.5172, 0.1048, 0.7399, 0.06907, 0.9403, 0.01686, 0.9477, 0.02182, 0.9513, 0.02204, 0.7359, 0.05888, 0.735, 0.05602, 0.9359, 0.02078, 0.9398, 0.01903, 0.2941, 0.1346, 0.2941, 0.1364, 0.515, 0.09607, 0.5161, 0.1004, 0.2939, 0.1382, 0.2936, 0.1402, 0.5128, 0.08735, 0.5139, 0.09173, 0.07668, 0.1492, 0.07074, 0.1403, 0.07536, 0.1462, 0.9513, 0.02204, 0.9538, 0.02637, 0.9548, 0.02933, 0.734, 0.03385, 0.509, 0.06331, 0.2856, 0.1024, 0.9476, 0.01535, 0.9444, 0.01746, 0.9375, 0.02049, 0.9391, 0.01643, 0.9707, 0.008692, 0.9805, 0.01116, 1.0, 0.00871, 0.9819, 0.01023, 0.9432, 0.01779, 0.9398, 0.01903, 0.9359, 0.02078, 0.9428, 0.01867, 0.9707, 0.008692, 0.964, 0.008445, 0.9462, 4.116e-05, 0.9539, 0.0005586, 0.9444, 0.01746, 0.9476, 0.01535, 0.9503, 0.01592, 0.9467, 0.01727, 0.9476, 0.01535, 0.952, 0.01283, 0.9553, 0.01427, 0.9503, 0.01592, 0.7321, 0.04401, 0.7326, 0.04276, 0.9638, 0.01209, 0.9604, 0.009023, 0.2848, 0.09696, 0.2852, 0.09881, 0.5094, 0.07064, 0.5096, 0.07428, 0.2854, 0.1006, 0.2856, 0.1024, 0.509, 0.06331, 0.5092, 0.067, 0.09116, 0.1513, 0.07943, 0.134, 0.2843, 0.09503, 0.5098, 0.07796, 0.7332, 0.05142, 0.9462, 4.116e-05, 0.9445, 0.007484, 0.9429, 0.01069, 0.2852, 0.09881, 0.2854, 0.1006, 0.5092, 0.067, 0.5094, 0.07064, 0.07977, 0.1364, 0.07456, 0.138, 0.07682, 0.1417, 0.2854, 0.1006, 0.2852, 0.09881, 0.07682, 0.1417, 0.07635, 0.1467, 0.07668, 0.1492, 0.2856, 0.1024, 0.2854, 0.1006, 0.2843, 0.09503, 0.2848, 0.09696, 0.5096, 0.07428, 0.5098, 0.07796, 0.07943, 0.134, 0.9755, 0.6545, 0.08037, 0.1347, 0.2848, 0.09696, 0.2843, 0.09503, 0.08037, 0.1347, 0.0796, 0.1352, 0.07977, 0.1364, 0.2852, 0.09881, 0.2848, 0.09696, 0.7316, 0.0453, 0.7321, 0.04401, 0.9604, 0.009023, 0.9636, 0.003299, 0.5098, 0.07796, 0.5096, 0.07428, 0.7321, 0.04401, 0.7316, 0.0453, 0.5096, 0.07428, 0.5094, 0.07064, 0.7326, 0.04276, 0.7321, 0.04401, 0.9727, 0.01663, 0.9663, 0.01909, 0.9723, 0.01459, 0.982, 0.01279, 0.9548, 0.02933, 0.9538, 0.02637, 0.9605, 0.01959, 0.9663, 0.01909, 0.9538, 0.02637, 0.9513, 0.02204, 0.9553, 0.01928, 0.9605, 0.01959, 0.9643, 0.01812, 0.9727, 0.01663, 0.9805, 0.01116, 0.9638, 0.01209, 0.967, 0.02301, 0.9605, 0.0275, 0.9727, 0.01663, 0.9643, 0.01812, 0.9605, 0.0275, 0.9548, 0.02933, 0.9663, 0.01909, 0.9727, 0.01663, 0.9604, 0.009023, 0.9707, 0.008692, 0.9539, 0.0005586, 0.9636, 0.003299, 0.9638, 0.01209, 0.9805, 0.01116, 0.9707, 0.008692, 0.9604, 0.009023, 0.9461, 0.0182, 0.9432, 0.01779, 0.9445, 0.018, 0.9477, 0.01768, 0.9423, 0.01923, 0.9444, 0.01746, 0.9467, 0.01727, 0.9438, 0.01835, 0.9403, 0.01686, 0.9385, 0.01418, 0.9432, 0.01779, 0.9461, 0.0182, 0.9385, 0.01418, 0.9368, 0.01681, 0.9398, 0.01903, 0.9432, 0.01779, 0.9428, 0.01867, 0.9423, 0.01923, 0.9438, 0.01835, 0.9444, 0.01807, 0.9513, 0.02204, 0.9477, 0.02182, 0.9505, 0.01899, 0.9553, 0.01928, 0.9477, 0.02182, 0.9403, 0.01686, 0.9461, 0.0182, 0.9505, 0.01899, 0.952, 0.01283, 0.9476, 0.01535, 0.9391, 0.01643, 0.9429, 0.01069, 0.9432, 0.01779, 0.9428, 0.01867, 0.9444, 0.01807, 0.9445, 0.018, 0.9505, 0.01899, 0.9461, 0.0182, 0.9477, 0.01768, 0.9517, 0.01747, 0.2941, 0.1364, 0.2939, 0.1382, 0.5139, 0.09173, 0.515, 0.09607, 0.09354, 0.1598, 0.09407, 0.1617, 0.09543, 0.1619, 0.2939, 0.1382, 0.2941, 0.1364, 0.09543, 0.1619, 0.09573, 0.1634, 0.09875, 0.1654, 0.2936, 0.1402, 0.2939, 0.1382, 0.2941, 0.1329, 0.2941, 0.1346, 0.5161, 0.1004, 0.5172, 0.1048, 0.08656, 0.148, 0.08883, 0.1525, 0.09049, 0.1547, 0.2941, 0.1346, 0.2941, 0.1329, 0.09049, 0.1547, 0.09271, 0.1615, 0.09354, 0.1598, 0.2941, 0.1364, 0.2941, 0.1346, 0.7371, 0.06161, 0.7359, 0.05888, 0.9398, 0.01903, 0.9368, 0.01681, 0.5172, 0.1048, 0.5161, 0.1004, 0.7359, 0.05888, 0.7371, 0.06161, 0.5161, 0.1004, 0.515, 0.09607, 0.735, 0.05602, 0.7359, 0.05888, 0.7334, 0.05015, 0.9354, 0.02623, 0.9331, 0.02456, 0.7334, 0.05015, 0.7327, 0.04208, 0.9354, 0.02623, 0.7327, 0.04208, 0.9375, 0.02049, 0.9354, 0.02623, 0.9385, 0.01418, 0.7371, 0.06161, 0.9368, 0.01681, 0.9385, 0.01418, 0.7399, 0.06907, 0.7371, 0.06161, 0.7399, 0.06907, 0.5172, 0.1048, 0.7371, 0.06161, 0.735, 0.05602, 0.7341, 0.05315, 0.9388, 0.02114, 0.9359, 0.02078, 0.515, 0.09607, 0.5139, 0.09173, 0.7341, 0.05315, 0.735, 0.05602, 0.5139, 0.09173, 0.5128, 0.08735, 0.7334, 0.05015, 0.7341, 0.05315, 0.7331, 0.04037, 0.9605, 0.0275, 0.967, 0.02301, 0.7331, 0.04037, 0.734, 0.03385, 0.9605, 0.0275, 0.734, 0.03385, 0.9548, 0.02933, 0.9605, 0.0275, 0.9444, 0.01746, 0.9423, 0.01923, 0.9354, 0.02623, 0.9375, 0.02049, 0.952, 0.01283, 0.9574, 0.01053, 0.9621, 0.01256, 0.9553, 0.01427, 0.9428, 0.01867, 0.9359, 0.02078, 0.9388, 0.02114, 0.9423, 0.01923, 0.964, 0.008445, 0.9574, 0.01053, 0.9445, 0.007484, 0.9462, 4.116e-05, 0.9805, 0.01116, 0.9727, 0.01663, 0.982, 0.01279, 1.0, 0.00871, 0.964, 0.008445, 0.9707, 0.008692, 0.9819, 0.01023, 0.9714, 0.01097, 0.7326, 0.04276, 0.7329, 0.04157, 0.9643, 0.01812, 0.9638, 0.01209, 0.5094, 0.07064, 0.5092, 0.067, 0.7329, 0.04157, 0.7326, 0.04276, 0.5092, 0.067, 0.509, 0.06331, 0.7331, 0.04037, 0.7329, 0.04157, 0.9539, 0.0005586, 0.7316, 0.0453, 0.9636, 0.003299, 0.9539, 0.0005586, 0.7332, 0.05142, 0.7316, 0.0453, 0.7332, 0.05142, 0.5098, 0.07796, 0.7316, 0.0453, 0.9517, 0.01747, 0.9477, 0.01768, 0.9477, 0.01737, 0.9515, 0.01659, 0.982, 0.01279, 0.9723, 0.01459, 0.9759, 0.01216, 1.0, 0.00871, 0.9636, 0.01612, 0.9569, 0.01696, 0.9569, 0.01551, 0.9643, 0.01413, 0.9723, 0.01459, 0.9636, 0.01612, 0.9643, 0.01413, 0.9759, 0.01216, 1.0, 0.00871, 0.9759, 0.01216, 0.9714, 0.01097, 0.9819, 0.01023, 0.9477, 0.01768, 0.9445, 0.018, 0.9444, 0.01807, 0.9477, 0.01737, 0.9569, 0.01696, 0.9517, 0.01747, 0.9515, 0.01659, 0.9569, 0.01551, 0.9569, 0.01551, 0.9515, 0.01659, 0.9503, 0.01592, 0.9553, 0.01427, 0.9515, 0.01659, 0.9477, 0.01737, 0.9467, 0.01727, 0.9503, 0.01592, 0.9477, 0.01737, 0.9444, 0.01807, 0.9438, 0.01835, 0.9467, 0.01727, 0.9759, 0.01216, 0.9643, 0.01413, 0.9621, 0.01256, 0.9714, 0.01097, 0.9643, 0.01413, 0.9569, 0.01551, 0.9553, 0.01427, 0.9621, 0.01256, 0.9663, 0.01909, 0.9605, 0.01959, 0.9636, 0.01612, 0.9723, 0.01459, 0.9605, 0.01959, 0.9553, 0.01928, 0.9569, 0.01696, 0.9636, 0.01612, 0.9574, 0.01053, 0.964, 0.008445, 0.9714, 0.01097, 0.9621, 0.01256, 0.9553, 0.01928, 0.9505, 0.01899, 0.9517, 0.01747, 0.9569, 0.01696, 0.001668, 0.1501, 0.02794, 0.1349, 0.04105, 0.1423, 0.02773, 0.1473, 4.116e-05, 0.15, 0.01653, 0.1191, 0.02794, 0.1349, 0.001668, 0.1501, 0.01653, 0.1191, 0.05176, 0.1084, 0.05055, 0.1292, 0.02794, 0.1349])
me_cube_002.materials.append(mat_material_002)
me_cube_002.use_remesh_preserve_volume = False
me_cube_002.use_remesh_preserve_attributes = False
me_cube_002.use_mirror_vertex_groups = False
me_cube_002.update()
me_cube_003 = bpy.data.meshes.new('Cube.003')
me_cube_003.from_pydata([(-0.819, -0.8037, -0.8858), (-0.7923, -0.7054, 0.9016), (-1.0, 1.0, -1.0), (-1.0, 1.0, 1.0), (1.0, -1.0, -1.0), (1.0, -1.0, 1.0), (1.0, 1.0, -1.0), (1.0, 1.0, 1.0), (-1.0, 1.0, 0.0), (-0.2387, 1.0, -1.0), (-0.2387, 1.0, 1.0), (1.0, 1.0, 0.0), (-0.2387, 1.0, 0.0), (-1.0, 11.12, 0.0), (-0.9454, 11.19, -0.8858), (-0.3198, 11.21, -0.8208), (-0.932, 11.08, 0.9598), (-0.3201, 11.02, 0.9477), (-0.2387, 11.12, 0.0), (-0.6194, 1.0, -1.0), (-0.6194, 1.0, 1.0), (-1.0, 6.059, -1.0), (-1.0, 11.12, -0.5), (-0.6271, 11.12, -0.9759), (-1.0, 11.12, 0.5), (-0.6194, 11.05, 1.0), (-0.2387, 11.12, -0.5), (-0.2387, 11.12, 0.5), (-0.2387, 6.059, -1.0), (-0.2387, 6.059, 1.0), (-1.0, 6.059, 1.0), (-0.6194, 6.059, 1.0), (-0.6194, 6.059, -1.0), (-0.8097, 1.0, -1.0), (-0.429, 1.0, 1.0), (-1.0, 8.589, -1.0), (-1.0, 11.12, -0.75), (-0.8099, 11.11, -0.9383), (-1.0, 11.12, 0.25), (-0.429, 11.12, 1.0), (-0.2921, 11.56, 0.0), (-0.2692, 11.12, -0.7209), (-0.2387, 11.12, 0.25), (-0.2387, 3.53, -1.0), (-0.2387, 8.589, 1.0), (-1.0, 3.53, 1.0), (-0.429, 1.0, -1.0), (-0.8097, 1.0, 1.0), (-1.0, 3.53, -1.0), (-1.0, 11.12, -0.25), (-0.4219, 11.11, -0.9104), (-1.0, 11.12, 0.8326), (-0.8097, 11.12, 1.0), (-0.9837, 11.55, 0.0), (-0.2387, 11.12, -0.25), (-0.2635, 11.06, 0.8507), (-0.2387, 8.589, -1.0), (-0.2387, 3.53, 1.0), (-1.0, 8.589, 1.0), (-0.2387, 8.589, 0.75), (-1.0, 8.589, 0.75), (-0.6194, 8.589, 1.0), (-0.6194, 3.53, 1.0), (-0.8097, 6.059, 1.0), (-0.429, 6.059, 1.0), (-1.0, 8.589, -0.75), (-0.2921, 11.56, 0.5), (-0.9837, 11.55, 0.5), (-0.6194, 11.57, 0.9971), (-0.2921, 11.56, -0.5), (-0.9837, 11.55, -0.5), (-0.6194, 11.68, -0.8715), (-0.6194, 8.589, -1.0), (-0.6194, 3.53, -1.0), (-0.429, 6.059, -1.0), (-0.8097, 6.059, -1.0), (-0.2387, 8.589, -0.75), (-0.8097, 3.53, -1.0), (-0.429, 3.53, -1.0), (-0.429, 8.589, -1.0), (-0.9837, 11.55, -0.25), (-0.9325, 11.61, -0.7187), (-0.3318, 11.56, -0.7144), (-0.9712, 11.55, 0.8736), (-0.9837, 11.55, 0.25), (-0.2921, 11.56, 0.25), (-0.429, 3.53, 1.0), (-0.8097, 3.53, 1.0), (-0.8097, 8.589, 1.0), (-0.429, 8.589, 1.0), (-0.3027, 11.55, 0.8715), (-0.2921, 11.56, -0.25), (-0.8097, 8.589, -1.0), (-0.8097, 11.77, 0.0), (-0.6194, 11.86, 0.0), (-0.8097, 11.77, 0.5), (-0.6194, 11.86, 0.5), (-0.6194, 11.86, 0.25), (-0.6194, 11.86, 0.8613), (-0.8097, 11.77, -0.5), (-0.6194, 11.86, -0.5), (-0.6194, 11.86, -0.25), (-0.429, 11.77, 0.0), (-0.429, 11.77, 0.5), (-0.429, 11.77, -0.5), (-0.6194, 11.86, -0.75), (-0.8097, 11.77, -0.25), (-0.7964, 11.77, -0.7118), (-0.4557, 11.77, -0.722), (-0.8097, 11.77, 0.8233), (-0.8097, 11.77, 0.25), (-0.429, 11.77, 0.25), (-0.429, 11.77, 0.847), (-0.429, 11.77, -0.25), (-1.0, 0.0, -0.965), (-0.8394, -0.7957, 0.0), (-1.0, 0.0, 0.9162), (-1.0, 1.0, -0.5), (-0.9048, 1.0, -1.0), (0.3806, 1.0, 1.0), (1.0, 0.0, -1.0), (1.0, 0.0, 1.0), (1.0, -1.0, 0.0), (0.0, -1.0, -1.0), (0.0, -1.0, 1.0), (-1.0, 1.0, 0.5), (0.3806, 1.0, -1.0), (-0.3339, 1.0, 1.0), (-0.5242, 1.0, -1.0), (-0.7145, 1.0, 1.0), (-0.7145, 1.0, -1.0), (-0.5242, 1.0, 1.0), (-0.3339, 1.0, -1.0), (-0.9048, 1.0, 1.0), (0.0, -1.0, 0.0)], [], [(0, 115, 1, 116, 3, 125, 8, 117, 2, 114), (12, 10, 119, 7, 11), (134, 124, 1, 115), (2, 118, 33, 130, 19, 128, 46, 132, 9, 126, 6, 120, 4, 123, 0, 114), (7, 119, 10, 127, 34, 131, 20, 129, 47, 133, 3, 116, 1, 124, 5, 121), (9, 12, 11, 6, 126), (26, 76, 41), (92, 35, 14, 37), (91, 40, 18, 54), (90, 39, 17, 55), (21, 65, 35), (89, 44, 17, 39), (24, 60, 51), (29, 59, 44), (10, 12, 18, 42, 27, 59, 29, 57), (8, 125, 3, 45, 30, 60, 24, 38, 13), (88, 61, 25, 52), (87, 62, 31, 63), (86, 57, 29, 64), (2, 117, 8, 13, 49, 22, 65, 21, 48), (85, 66, 27, 42), (82, 71, 105, 108), (83, 52, 25, 68), (82, 69, 26, 41), (66, 85, 111, 103), (85, 40, 102, 111), (79, 72, 23, 50), (78, 73, 32, 74), (77, 48, 21, 75), (12, 9, 43, 28, 76, 26, 54, 18), (73, 77, 75, 32), (19, 130, 33, 77, 73), (33, 118, 2, 48, 77), (43, 78, 74, 28), (9, 132, 46, 78, 43), (46, 128, 19, 73, 78), (56, 79, 50, 15), (28, 74, 79, 56), (74, 32, 72, 79), (81, 70, 99, 107), (22, 49, 80, 70), (49, 13, 53, 80), (37, 81, 71, 23), (14, 36, 81, 37), (36, 22, 70, 81), (50, 82, 41, 15), (23, 71, 82, 50), (67, 83, 109, 95), (90, 66, 103, 112), (24, 51, 83, 67), (51, 16, 52, 83), (68, 90, 112, 98), (13, 38, 84, 53), (38, 24, 67, 84), (40, 85, 42, 18), (83, 68, 98, 109), (84, 67, 95, 110), (62, 86, 64, 31), (20, 131, 34, 86, 62), (34, 127, 10, 57, 86), (45, 87, 63, 30), (3, 133, 47, 87, 45), (47, 129, 20, 62, 87), (58, 88, 52, 16), (30, 63, 88, 58), (63, 31, 61, 88), (44, 55, 17), (44, 59, 55), (59, 27, 55), (51, 58, 16), (51, 60, 58), (60, 30, 58), (61, 89, 39, 25), (31, 64, 89, 61), (64, 29, 44, 89), (35, 36, 14), (35, 65, 36), (65, 22, 36), (66, 90, 55, 27), (40, 91, 113, 102), (68, 25, 39, 90), (69, 91, 54, 26), (71, 81, 107, 105), (69, 82, 108, 104), (72, 92, 37, 23), (32, 75, 92, 72), (75, 21, 35, 92), (41, 56, 15), (41, 76, 56), (76, 28, 56), (110, 95, 96, 97), (107, 99, 100, 105), (106, 93, 94, 101), (99, 106, 101, 100), (105, 100, 104, 108), (95, 109, 98, 96), (93, 110, 97, 94), (94, 97, 111, 102), (97, 96, 103, 111), (96, 98, 112, 103), (100, 101, 113, 104), (101, 94, 102, 113), (70, 80, 106, 99), (80, 53, 93, 106), (91, 69, 104, 113), (53, 84, 110, 93), (123, 134, 115, 0), (4, 122, 134, 123), (122, 5, 124, 134)])
me_cube_003.polygons.foreach_set('use_smooth', [True] * 109)
_uv = me_cube_003.uv_layers.new(name='UVMap')
_uv.uv.foreach_set('vector', [0.02773, 0.1473, 0.04105, 0.1423, 0.05258, 0.1399, 0.06417, 0.1454, 0.08656, 0.148, 0.07941, 0.1591, 0.07536, 0.1462, 0.07074, 0.1403, 0.07668, 0.1492, 0.05188, 0.1469, 0.09116, 0.1513, 0.09875, 0.1654, 0.09637, 0.1554, 0.1024, 0.1518, 0.08682, 0.1642, 0.02794, 0.1349, 0.05055, 0.1292, 0.05258, 0.1399, 0.04105, 0.1423, 0.07668, 0.1492, 0.07635, 0.1467, 0.07682, 0.1417, 0.07456, 0.138, 0.07977, 0.1364, 0.0796, 0.1352, 4.116e-05, 0.1682, 0.01495, 0.168, 0.01495, 0.1682, 0.06999, 0.1507, 0.06747, 0.1679, 0.02905, 0.1679, 4.116e-05, 0.15, 0.001668, 0.1501, 0.02773, 0.1473, 0.05188, 0.1469, 0.1024, 0.1518, 0.09637, 0.1554, 0.09875, 0.1654, 0.09573, 0.1634, 0.09543, 0.1619, 0.09407, 0.1617, 0.09354, 0.1598, 0.09271, 0.1615, 0.09049, 0.1547, 0.08883, 0.1525, 0.08656, 0.148, 0.06417, 0.1454, 0.05258, 0.1399, 0.05055, 0.1292, 0.05176, 0.1084, 0.08448, 0.1241, 0.07943, 0.134, 0.09116, 0.1513, 0.08682, 0.1642, 0.06747, 0.1679, 0.06999, 0.1507, 0.9462, 4.116e-05, 0.7332, 0.05142, 0.9539, 0.0005586, 0.7329, 0.04157, 0.7331, 0.04037, 0.967, 0.02301, 0.9643, 0.01812, 0.9574, 0.01053, 0.952, 0.01283, 0.9429, 0.01069, 0.9445, 0.007484, 0.9423, 0.01923, 0.9388, 0.02114, 0.9331, 0.02456, 0.9354, 0.02623, 0.509, 0.06331, 0.734, 0.03385, 0.7331, 0.04037, 0.7341, 0.05315, 0.7334, 0.05015, 0.9331, 0.02456, 0.9388, 0.02114, 0.9403, 0.01686, 0.7399, 0.06907, 0.9385, 0.01418, 0.5128, 0.08735, 0.7327, 0.04208, 0.7334, 0.05015, 0.09875, 0.1654, 0.09116, 0.1513, 0.9429, 0.01069, 0.9391, 0.01643, 0.9375, 0.02049, 0.7327, 0.04208, 0.5128, 0.08735, 0.2936, 0.1402, 0.07536, 0.1462, 0.07941, 0.1591, 0.08656, 0.148, 0.2941, 0.1329, 0.5172, 0.1048, 0.7399, 0.06907, 0.9403, 0.01686, 0.9477, 0.02182, 0.9513, 0.02204, 0.7359, 0.05888, 0.735, 0.05602, 0.9359, 0.02078, 0.9398, 0.01903, 0.2941, 0.1346, 0.2941, 0.1364, 0.515, 0.09607, 0.5161, 0.1004, 0.2939, 0.1382, 0.2936, 0.1402, 0.5128, 0.08735, 0.5139, 0.09173, 0.07668, 0.1492, 0.07074, 0.1403, 0.07536, 0.1462, 0.9513, 0.02204, 0.9538, 0.02637, 0.9548, 0.02933, 0.734, 0.03385, 0.509, 0.06331, 0.2856, 0.1024, 0.9476, 0.01535, 0.9444, 0.01746, 0.9375, 0.02049, 0.9391, 0.01643, 0.9707, 0.008692, 0.9805, 0.01116, 1.0, 0.00871, 0.9819, 0.01023, 0.9432, 0.01779, 0.9398, 0.01903, 0.9359, 0.02078, 0.9428, 0.01867, 0.9707, 0.008692, 0.964, 0.008445, 0.9462, 4.116e-05, 0.9539, 0.0005586, 0.9444, 0.01746, 0.9476, 0.01535, 0.9503, 0.01592, 0.9467, 0.01727, 0.9476, 0.01535, 0.952, 0.01283, 0.9553, 0.01427, 0.9503, 0.01592, 0.7321, 0.04401, 0.7326, 0.04276, 0.9638, 0.01209, 0.9604, 0.009023, 0.2848, 0.09696, 0.2852, 0.09881, 0.5094, 0.07064, 0.5096, 0.07428, 0.2854, 0.1006, 0.2856, 0.1024, 0.509, 0.06331, 0.5092, 0.067, 0.09116, 0.1513, 0.07943, 0.134, 0.2843, 0.09503, 0.5098, 0.07796, 0.7332, 0.05142, 0.9462, 4.116e-05, 0.9445, 0.007484, 0.9429, 0.01069, 0.2852, 0.09881, 0.2854, 0.1006, 0.5092, 0.067, 0.5094, 0.07064, 0.07977, 0.1364, 0.07456, 0.138, 0.07682, 0.1417, 0.2854, 0.1006, 0.2852, 0.09881, 0.07682, 0.1417, 0.07635, 0.1467, 0.07668, 0.1492, 0.2856, 0.1024, 0.2854, 0.1006, 0.2843, 0.09503, 0.2848, 0.09696, 0.5096, 0.07428, 0.5098, 0.07796, 0.07943, 0.134, 0.9755, 0.6545, 0.08037, 0.1347, 0.2848, 0.09696, 0.2843, 0.09503, 0.08037, 0.1347, 0.0796, 0.1352, 0.07977, 0.1364, 0.2852, 0.09881, 0.2848, 0.09696, 0.7316, 0.0453, 0.7321, 0.04401, 0.9604, 0.009023, 0.9636, 0.003299, 0.5098, 0.07796, 0.5096, 0.07428, 0.7321, 0.04401, 0.7316, 0.0453, 0.5096, 0.07428, 0.5094, 0.07064, 0.7326, 0.04276, 0.7321, 0.04401, 0.9727, 0.01663, 0.9663, 0.01909, 0.9723, 0.01459, 0.982, 0.01279, 0.9548, 0.02933, 0.9538, 0.02637, 0.9605, 0.01959, 0.9663, 0.01909, 0.9538, 0.02637, 0.9513, 0.02204, 0.9553, 0.01928, 0.9605, 0.01959, 0.9643, 0.01812, 0.9727, 0.01663, 0.9805, 0.01116, 0.9638, 0.01209, 0.967, 0.02301, 0.9605, 0.0275, 0.9727, 0.01663, 0.9643, 0.01812, 0.9605, 0.0275, 0.9548, 0.02933, 0.9663, 0.01909, 0.9727, 0.01663, 0.9604, 0.009023, 0.9707, 0.008692, 0.9539, 0.0005586, 0.9636, 0.003299, 0.9638, 0.01209, 0.9805, 0.01116, 0.9707, 0.008692, 0.9604, 0.009023, 0.9461, 0.0182, 0.9432, 0.01779, 0.9445, 0.018, 0.9477, 0.01768, 0.9423, 0.01923, 0.9444, 0.01746, 0.9467, 0.01727, 0.9438, 0.01835, 0.9403, 0.01686, 0.9385, 0.01418, 0.9432, 0.01779, 0.9461, 0.0182, 0.9385, 0.01418, 0.9368, 0.01681, 0.9398, 0.01903, 0.9432, 0.01779, 0.9428, 0.01867, 0.9423, 0.01923, 0.9438, 0.01835, 0.9444, 0.01807, 0.9513, 0.02204, 0.9477, 0.02182, 0.9505, 0.01899, 0.9553, 0.01928, 0.9477, 0.02182, 0.9403, 0.01686, 0.9461, 0.0182, 0.9505, 0.01899, 0.952, 0.01283, 0.9476, 0.01535, 0.9391, 0.01643, 0.9429, 0.01069, 0.9432, 0.01779, 0.9428, 0.01867, 0.9444, 0.01807, 0.9445, 0.018, 0.9505, 0.01899, 0.9461, 0.0182, 0.9477, 0.01768, 0.9517, 0.01747, 0.2941, 0.1364, 0.2939, 0.1382, 0.5139, 0.09173, 0.515, 0.09607, 0.09354, 0.1598, 0.09407, 0.1617, 0.09543, 0.1619, 0.2939, 0.1382, 0.2941, 0.1364, 0.09543, 0.1619, 0.09573, 0.1634, 0.09875, 0.1654, 0.2936, 0.1402, 0.2939, 0.1382, 0.2941, 0.1329, 0.2941, 0.1346, 0.5161, 0.1004, 0.5172, 0.1048, 0.08656, 0.148, 0.08883, 0.1525, 0.09049, 0.1547, 0.2941, 0.1346, 0.2941, 0.1329, 0.09049, 0.1547, 0.09271, 0.1615, 0.09354, 0.1598, 0.2941, 0.1364, 0.2941, 0.1346, 0.7371, 0.06161, 0.7359, 0.05888, 0.9398, 0.01903, 0.9368, 0.01681, 0.5172, 0.1048, 0.5161, 0.1004, 0.7359, 0.05888, 0.7371, 0.06161, 0.5161, 0.1004, 0.515, 0.09607, 0.735, 0.05602, 0.7359, 0.05888, 0.7334, 0.05015, 0.9354, 0.02623, 0.9331, 0.02456, 0.7334, 0.05015, 0.7327, 0.04208, 0.9354, 0.02623, 0.7327, 0.04208, 0.9375, 0.02049, 0.9354, 0.02623, 0.9385, 0.01418, 0.7371, 0.06161, 0.9368, 0.01681, 0.9385, 0.01418, 0.7399, 0.06907, 0.7371, 0.06161, 0.7399, 0.06907, 0.5172, 0.1048, 0.7371, 0.06161, 0.735, 0.05602, 0.7341, 0.05315, 0.9388, 0.02114, 0.9359, 0.02078, 0.515, 0.09607, 0.5139, 0.09173, 0.7341, 0.05315, 0.735, 0.05602, 0.5139, 0.09173, 0.5128, 0.08735, 0.7334, 0.05015, 0.7341, 0.05315, 0.7331, 0.04037, 0.9605, 0.0275, 0.967, 0.02301, 0.7331, 0.04037, 0.734, 0.03385, 0.9605, 0.0275, 0.734, 0.03385, 0.9548, 0.02933, 0.9605, 0.0275, 0.9444, 0.01746, 0.9423, 0.01923, 0.9354, 0.02623, 0.9375, 0.02049, 0.952, 0.01283, 0.9574, 0.01053, 0.9621, 0.01256, 0.9553, 0.01427, 0.9428, 0.01867, 0.9359, 0.02078, 0.9388, 0.02114, 0.9423, 0.01923, 0.964, 0.008445, 0.9574, 0.01053, 0.9445, 0.007484, 0.9462, 4.116e-05, 0.9805, 0.01116, 0.9727, 0.01663, 0.982, 0.01279, 1.0, 0.00871, 0.964, 0.008445, 0.9707, 0.008692, 0.9819, 0.01023, 0.9714, 0.01097, 0.7326, 0.04276, 0.7329, 0.04157, 0.9643, 0.01812, 0.9638, 0.01209, 0.5094, 0.07064, 0.5092, 0.067, 0.7329, 0.04157, 0.7326, 0.04276, 0.5092, 0.067, 0.509, 0.06331, 0.7331, 0.04037, 0.7329, 0.04157, 0.9539, 0.0005586, 0.7316, 0.0453, 0.9636, 0.003299, 0.9539, 0.0005586, 0.7332, 0.05142, 0.7316, 0.0453, 0.7332, 0.05142, 0.5098, 0.07796, 0.7316, 0.0453, 0.9517, 0.01747, 0.9477, 0.01768, 0.9477, 0.01737, 0.9515, 0.01659, 0.982, 0.01279, 0.9723, 0.01459, 0.9759, 0.01216, 1.0, 0.00871, 0.9636, 0.01612, 0.9569, 0.01696, 0.9569, 0.01551, 0.9643, 0.01413, 0.9723, 0.01459, 0.9636, 0.01612, 0.9643, 0.01413, 0.9759, 0.01216, 1.0, 0.00871, 0.9759, 0.01216, 0.9714, 0.01097, 0.9819, 0.01023, 0.9477, 0.01768, 0.9445, 0.018, 0.9444, 0.01807, 0.9477, 0.01737, 0.9569, 0.01696, 0.9517, 0.01747, 0.9515, 0.01659, 0.9569, 0.01551, 0.9569, 0.01551, 0.9515, 0.01659, 0.9503, 0.01592, 0.9553, 0.01427, 0.9515, 0.01659, 0.9477, 0.01737, 0.9467, 0.01727, 0.9503, 0.01592, 0.9477, 0.01737, 0.9444, 0.01807, 0.9438, 0.01835, 0.9467, 0.01727, 0.9759, 0.01216, 0.9643, 0.01413, 0.9621, 0.01256, 0.9714, 0.01097, 0.9643, 0.01413, 0.9569, 0.01551, 0.9553, 0.01427, 0.9621, 0.01256, 0.9663, 0.01909, 0.9605, 0.01959, 0.9636, 0.01612, 0.9723, 0.01459, 0.9605, 0.01959, 0.9553, 0.01928, 0.9569, 0.01696, 0.9636, 0.01612, 0.9574, 0.01053, 0.964, 0.008445, 0.9714, 0.01097, 0.9621, 0.01256, 0.9553, 0.01928, 0.9505, 0.01899, 0.9517, 0.01747, 0.9569, 0.01696, 0.001668, 0.1501, 0.02794, 0.1349, 0.04105, 0.1423, 0.02773, 0.1473, 4.116e-05, 0.15, 0.01653, 0.1191, 0.02794, 0.1349, 0.001668, 0.1501, 0.01653, 0.1191, 0.05176, 0.1084, 0.05055, 0.1292, 0.02794, 0.1349])
me_cube_003.materials.append(mat_material_002)
me_cube_003.use_remesh_preserve_volume = False
me_cube_003.use_remesh_preserve_attributes = False
me_cube_003.use_mirror_vertex_groups = False
me_cube_003.update()

# ---- objects
ob_cube = bpy.data.objects.new('Cube', me_cube_001)
ob_cube_001 = bpy.data.objects.new('Cube.001', me_cube_002)
ob_cube_002 = bpy.data.objects.new('Cube.002', me_cube_003)

# ---- transforms, parenting, visibility, modifiers, constraints
ob_cube.location = (-0.8551, 1.848, 1.979)
ob_cube.scale = (0.08381, 0.9314, 1.889)
ob_cube.lineart.crease_threshold = 0.0
ob_cube_001.parent = ob_cube
ob_cube_001.matrix_parent_inverse = Matrix(((11.93, 0.0, 0.0, 10.2), (0.0, 1.074, 0.0, -1.984), (-1.192e-07, 0.0, 0.5293, -1.047), (0.0, 0.0, 0.0, 1.0)))
ob_cube_001.location = (-1.054, 0.1501, 1.932)
ob_cube_001.rotation_euler = (-3.126e-15, -1.126e-07, 5.552e-08)
ob_cube_001.scale = (0.03914, 0.02125, 0.02125)
ob_cube_001.lineart.crease_threshold = 0.0
ob_cube_002.parent = ob_cube
ob_cube_002.matrix_parent_inverse = Matrix(((11.93, 0.0, 0.0, 10.2), (0.0, 1.074, 0.0, -1.984), (-1.192e-07, 0.0, 0.5293, -1.047), (0.0, 0.0, 0.0, 1.0)))
ob_cube_002.location = (-0.8115, 0.1501, 1.932)
ob_cube_002.rotation_euler = (5.553e-15, 3.142, 5.552e-08)
ob_cube_002.scale = (0.03914, 0.02125, 0.02125)
ob_cube_002.lineart.crease_threshold = 0.0

# ---- collection membership
col_collection_1.objects.link(ob_cube)
col_collection_1.objects.link(ob_cube_001)
col_collection_1.objects.link(ob_cube_002)

# ---- scene / render settings (as saved in the file)
scene.frame_start = 1; scene.frame_end = 250; scene.frame_set(1)
scene.render.engine = 'BLENDER_EEVEE_NEXT'
scene.render.resolution_percentage = 50
scene.render.dither_intensity = 0.0
scene.cycles.use_denoising = False
scene.cycles.samples = 128
scene.cycles.sampling_pattern = 'TABULATED_SOBOL'
scene.cycles.use_adaptive_sampling = False
scene.cycles.use_light_tree = False
scene.cycles.blur_glossy = 0.0
scene.cycles.sample_clamp_indirect = 0.0
scene.view_settings.view_transform = 'Standard'
bpy.context.view_layer.update()

# ---- added for rendering (the .blend has no active camera and no usable light): camera, sun
cam_auto = bpy.data.cameras.new('AutoCamera')
cam_auto.lens = 50.0
cam_auto.sensor_width = 36.0
cam_auto.clip_end = 1000.0
ob_auto_camera = bpy.data.objects.new('AutoCamera', cam_auto)
scene.collection.objects.link(ob_auto_camera)
ob_auto_camera.location = (2.97667, -3.77447, 5.04692)
ob_auto_camera.rotation_euler = (1.09748, -7.21219e-08, 0.694738)
scene.camera = ob_auto_camera
light_auto_sun = bpy.data.lights.new('AutoSun', 'SUN')
light_auto_sun.energy = 3.0
light_auto_sun.angle = 0.0523599
ob_auto_sun = bpy.data.objects.new('AutoSun', light_auto_sun)
scene.collection.objects.link(ob_auto_sun)
ob_auto_sun.rotation_euler = (0.872665, 0.174533, 0.523599)
bpy.context.view_layer.update()
